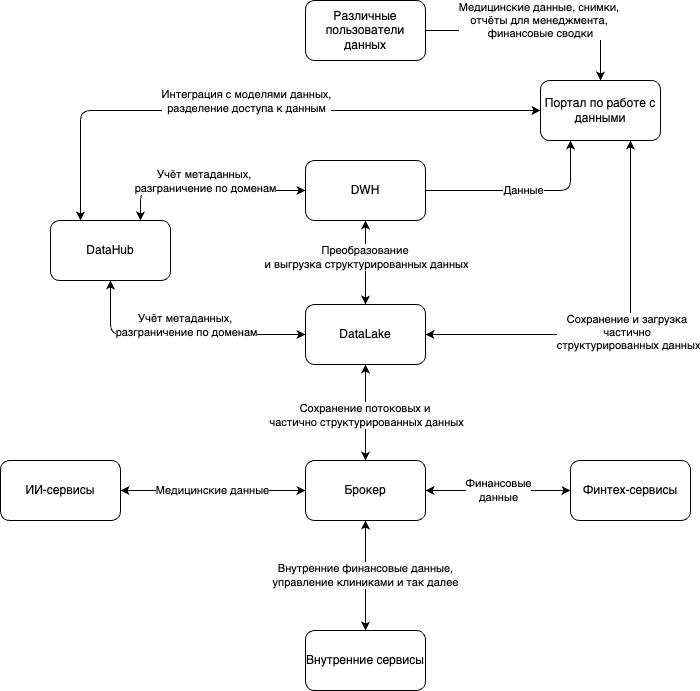

The diagram above was exported from draw.io. Its source (the exported page's mxGraphModel, read from the mxfile embedded in the PNG):
<mxGraphModel dx="954" dy="727" grid="1" gridSize="10" guides="1" tooltips="1" connect="1" arrows="1" fold="1" page="1" pageScale="1" pageWidth="1169" pageHeight="827" math="0" shadow="0">
  <root>
    <mxCell id="0" />
    <mxCell id="1" parent="0" />
    <mxCell id="2FOjeHn1PMwlwyOMDj-y-1" value="Финтех-сервисы" style="rounded=1;whiteSpace=wrap;html=1;" vertex="1" parent="1">
      <mxGeometry x="790" y="510" width="120" height="60" as="geometry" />
    </mxCell>
    <mxCell id="2FOjeHn1PMwlwyOMDj-y-2" value="Внутренние сервисы" style="rounded=1;whiteSpace=wrap;html=1;" vertex="1" parent="1">
      <mxGeometry x="525" y="680" width="120" height="60" as="geometry" />
    </mxCell>
    <mxCell id="2FOjeHn1PMwlwyOMDj-y-3" value="Финансовые&lt;div&gt;данные&lt;/div&gt;" style="edgeStyle=orthogonalEdgeStyle;rounded=1;orthogonalLoop=1;jettySize=auto;html=1;entryX=0;entryY=0.5;entryDx=0;entryDy=0;startArrow=classic;startFill=1;curved=0;" edge="1" parent="1" source="2FOjeHn1PMwlwyOMDj-y-6" target="2FOjeHn1PMwlwyOMDj-y-1">
      <mxGeometry relative="1" as="geometry" />
    </mxCell>
    <mxCell id="2FOjeHn1PMwlwyOMDj-y-4" value="Внутренние финансовые данные,&lt;div&gt;управление клиниками и так далее&lt;/div&gt;" style="edgeStyle=orthogonalEdgeStyle;rounded=1;orthogonalLoop=1;jettySize=auto;html=1;entryX=0.5;entryY=0;entryDx=0;entryDy=0;startArrow=classic;startFill=1;curved=0;" edge="1" parent="1" source="2FOjeHn1PMwlwyOMDj-y-6" target="2FOjeHn1PMwlwyOMDj-y-2">
      <mxGeometry relative="1" as="geometry" />
    </mxCell>
    <mxCell id="2FOjeHn1PMwlwyOMDj-y-5" value="Медицинские данные" style="edgeStyle=orthogonalEdgeStyle;rounded=1;orthogonalLoop=1;jettySize=auto;html=1;entryX=1;entryY=0.5;entryDx=0;entryDy=0;strokeColor=default;startArrow=classic;startFill=1;align=center;verticalAlign=middle;fontFamily=Helvetica;fontSize=11;fontColor=default;labelBackgroundColor=default;endArrow=classic;curved=0;" edge="1" parent="1" source="2FOjeHn1PMwlwyOMDj-y-6" target="2FOjeHn1PMwlwyOMDj-y-7">
      <mxGeometry relative="1" as="geometry" />
    </mxCell>
    <mxCell id="2FOjeHn1PMwlwyOMDj-y-6" value="Брокер" style="rounded=1;whiteSpace=wrap;html=1;" vertex="1" parent="1">
      <mxGeometry x="525" y="510" width="120" height="60" as="geometry" />
    </mxCell>
    <mxCell id="2FOjeHn1PMwlwyOMDj-y-7" value="ИИ-сервисы" style="rounded=1;whiteSpace=wrap;html=1;" vertex="1" parent="1">
      <mxGeometry x="220" y="510" width="120" height="60" as="geometry" />
    </mxCell>
    <mxCell id="2FOjeHn1PMwlwyOMDj-y-8" value="Данные" style="edgeStyle=orthogonalEdgeStyle;rounded=1;orthogonalLoop=1;jettySize=auto;html=1;entryX=0.25;entryY=1;entryDx=0;entryDy=0;curved=0;" edge="1" parent="1" source="2FOjeHn1PMwlwyOMDj-y-10" target="2FOjeHn1PMwlwyOMDj-y-13">
      <mxGeometry relative="1" as="geometry" />
    </mxCell>
    <mxCell id="2FOjeHn1PMwlwyOMDj-y-9" style="edgeStyle=orthogonalEdgeStyle;rounded=1;orthogonalLoop=1;jettySize=auto;html=1;entryX=0.5;entryY=0;entryDx=0;entryDy=0;startArrow=classic;startFill=1;curved=0;" edge="1" parent="1" source="2FOjeHn1PMwlwyOMDj-y-10" target="cqobK0xagts00OgPmg59-1">
      <mxGeometry relative="1" as="geometry" />
    </mxCell>
    <mxCell id="71U2D2ZH33vyo9_fkhg0-1" value="Преобразование&amp;nbsp;&lt;div&gt;и выгрузка структурированных данных&lt;/div&gt;" style="edgeLabel;html=1;align=center;verticalAlign=middle;resizable=0;points=[];" vertex="1" connectable="0" parent="2FOjeHn1PMwlwyOMDj-y-9">
      <mxGeometry x="-0.1429" relative="1" as="geometry">
        <mxPoint as="offset" />
      </mxGeometry>
    </mxCell>
    <mxCell id="2FOjeHn1PMwlwyOMDj-y-10" value="DWH" style="rounded=1;whiteSpace=wrap;html=1;" vertex="1" parent="1">
      <mxGeometry x="525" y="210" width="120" height="60" as="geometry" />
    </mxCell>
    <mxCell id="2FOjeHn1PMwlwyOMDj-y-11" value="Медицинские данные, снимки,&amp;nbsp;&lt;div&gt;отчёты для менеджмента,&amp;nbsp;&lt;/div&gt;&lt;div&gt;финансовые сводки&lt;/div&gt;" style="edgeStyle=orthogonalEdgeStyle;rounded=1;orthogonalLoop=1;jettySize=auto;html=1;curved=0;entryX=0.5;entryY=0;entryDx=0;entryDy=0;" edge="1" parent="1" source="2FOjeHn1PMwlwyOMDj-y-12" target="2FOjeHn1PMwlwyOMDj-y-13">
      <mxGeometry x="0.0222" y="10" relative="1" as="geometry">
        <mxPoint as="offset" />
      </mxGeometry>
    </mxCell>
    <mxCell id="2FOjeHn1PMwlwyOMDj-y-12" value="Различные пользователи данных" style="rounded=1;whiteSpace=wrap;html=1;" vertex="1" parent="1">
      <mxGeometry x="525" y="50" width="120" height="60" as="geometry" />
    </mxCell>
    <mxCell id="2FOjeHn1PMwlwyOMDj-y-13" value="Портал по работе с данными" style="rounded=1;whiteSpace=wrap;html=1;" vertex="1" parent="1">
      <mxGeometry x="760" y="130" width="120" height="60" as="geometry" />
    </mxCell>
    <mxCell id="cqobK0xagts00OgPmg59-1" value="DataLake" style="rounded=1;whiteSpace=wrap;html=1;" vertex="1" parent="1">
      <mxGeometry x="525" y="354" width="120" height="60" as="geometry" />
    </mxCell>
    <mxCell id="cqobK0xagts00OgPmg59-2" value="" style="edgeStyle=orthogonalEdgeStyle;rounded=1;orthogonalLoop=1;jettySize=auto;html=1;entryX=0.75;entryY=1;entryDx=0;entryDy=0;exitX=1;exitY=0.5;exitDx=0;exitDy=0;curved=0;startArrow=classic;startFill=1;" edge="1" parent="1" source="cqobK0xagts00OgPmg59-1" target="2FOjeHn1PMwlwyOMDj-y-13">
      <mxGeometry relative="1" as="geometry">
        <mxPoint x="655" y="330" as="sourcePoint" />
        <mxPoint x="830" y="200" as="targetPoint" />
      </mxGeometry>
    </mxCell>
    <mxCell id="71U2D2ZH33vyo9_fkhg0-3" value="Сохранение и загрузка&amp;nbsp;&lt;div&gt;частично&amp;nbsp;&lt;/div&gt;&lt;div&gt;структурированных данных&lt;/div&gt;" style="edgeLabel;html=1;align=center;verticalAlign=middle;resizable=0;points=[];" vertex="1" connectable="0" parent="cqobK0xagts00OgPmg59-2">
      <mxGeometry x="0.0426" y="3" relative="1" as="geometry">
        <mxPoint as="offset" />
      </mxGeometry>
    </mxCell>
    <mxCell id="o2IxD_CkOBM933Zs-Rqc-1" style="rounded=1;orthogonalLoop=1;jettySize=auto;html=1;entryX=0.5;entryY=0;entryDx=0;entryDy=0;startArrow=classic;startFill=1;exitX=0.5;exitY=1;exitDx=0;exitDy=0;" edge="1" parent="1" source="cqobK0xagts00OgPmg59-1" target="2FOjeHn1PMwlwyOMDj-y-6">
      <mxGeometry relative="1" as="geometry">
        <mxPoint x="595" y="360" as="sourcePoint" />
        <mxPoint x="595" y="460" as="targetPoint" />
      </mxGeometry>
    </mxCell>
    <mxCell id="71U2D2ZH33vyo9_fkhg0-2" value="Сохранение потоковых и&amp;nbsp;&lt;div&gt;частично структурированных данных&lt;/div&gt;" style="edgeLabel;html=1;align=center;verticalAlign=middle;resizable=0;points=[];" vertex="1" connectable="0" parent="o2IxD_CkOBM933Zs-Rqc-1">
      <mxGeometry x="0.0357" relative="1" as="geometry">
        <mxPoint as="offset" />
      </mxGeometry>
    </mxCell>
    <mxCell id="71U2D2ZH33vyo9_fkhg0-4" value="DataHub" style="rounded=1;whiteSpace=wrap;html=1;" vertex="1" parent="1">
      <mxGeometry x="270" y="270" width="120" height="60" as="geometry" />
    </mxCell>
    <mxCell id="71U2D2ZH33vyo9_fkhg0-5" style="rounded=1;orthogonalLoop=1;jettySize=auto;html=1;entryX=0.75;entryY=0;entryDx=0;entryDy=0;startArrow=classic;startFill=1;exitX=0;exitY=0.5;exitDx=0;exitDy=0;" edge="1" parent="1" source="2FOjeHn1PMwlwyOMDj-y-10" target="71U2D2ZH33vyo9_fkhg0-4">
      <mxGeometry relative="1" as="geometry">
        <mxPoint x="595" y="424" as="sourcePoint" />
        <mxPoint x="595" y="520" as="targetPoint" />
        <Array as="points">
          <mxPoint x="360" y="240" />
        </Array>
      </mxGeometry>
    </mxCell>
    <mxCell id="71U2D2ZH33vyo9_fkhg0-6" value="Учёт метаданных,&amp;nbsp;&lt;div&gt;разграничение по доменам&lt;/div&gt;" style="edgeLabel;html=1;align=center;verticalAlign=middle;resizable=0;points=[];" vertex="1" connectable="0" parent="71U2D2ZH33vyo9_fkhg0-5">
      <mxGeometry x="0.0357" relative="1" as="geometry">
        <mxPoint y="-10" as="offset" />
      </mxGeometry>
    </mxCell>
    <mxCell id="71U2D2ZH33vyo9_fkhg0-7" style="rounded=1;orthogonalLoop=1;jettySize=auto;html=1;entryX=0;entryY=0.5;entryDx=0;entryDy=0;startArrow=classic;startFill=1;exitX=0.5;exitY=1;exitDx=0;exitDy=0;" edge="1" parent="1" source="71U2D2ZH33vyo9_fkhg0-4" target="cqobK0xagts00OgPmg59-1">
      <mxGeometry relative="1" as="geometry">
        <mxPoint x="535" y="250" as="sourcePoint" />
        <mxPoint x="370" y="280" as="targetPoint" />
        <Array as="points">
          <mxPoint x="330" y="384" />
        </Array>
      </mxGeometry>
    </mxCell>
    <mxCell id="71U2D2ZH33vyo9_fkhg0-8" value="Учёт метаданных,&amp;nbsp;&lt;div&gt;разграничение по доменам&lt;/div&gt;" style="edgeLabel;html=1;align=center;verticalAlign=middle;resizable=0;points=[];" vertex="1" connectable="0" parent="71U2D2ZH33vyo9_fkhg0-7">
      <mxGeometry x="0.0357" relative="1" as="geometry">
        <mxPoint y="-10" as="offset" />
      </mxGeometry>
    </mxCell>
    <mxCell id="71U2D2ZH33vyo9_fkhg0-9" style="rounded=1;orthogonalLoop=1;jettySize=auto;html=1;entryX=0.25;entryY=0;entryDx=0;entryDy=0;startArrow=classic;startFill=1;exitX=0;exitY=0.5;exitDx=0;exitDy=0;" edge="1" parent="1" source="2FOjeHn1PMwlwyOMDj-y-13" target="71U2D2ZH33vyo9_fkhg0-4">
      <mxGeometry relative="1" as="geometry">
        <mxPoint x="545" y="260" as="sourcePoint" />
        <mxPoint x="380" y="290" as="targetPoint" />
        <Array as="points">
          <mxPoint x="300" y="160" />
        </Array>
      </mxGeometry>
    </mxCell>
    <mxCell id="71U2D2ZH33vyo9_fkhg0-10" value="&lt;div&gt;Интеграция с моделями данных,&lt;/div&gt;&lt;div&gt;разделение доступа к данным&lt;/div&gt;" style="edgeLabel;html=1;align=center;verticalAlign=middle;resizable=0;points=[];" vertex="1" connectable="0" parent="71U2D2ZH33vyo9_fkhg0-9">
      <mxGeometry x="0.0357" relative="1" as="geometry">
        <mxPoint y="-10" as="offset" />
      </mxGeometry>
    </mxCell>
  </root>
</mxGraphModel>